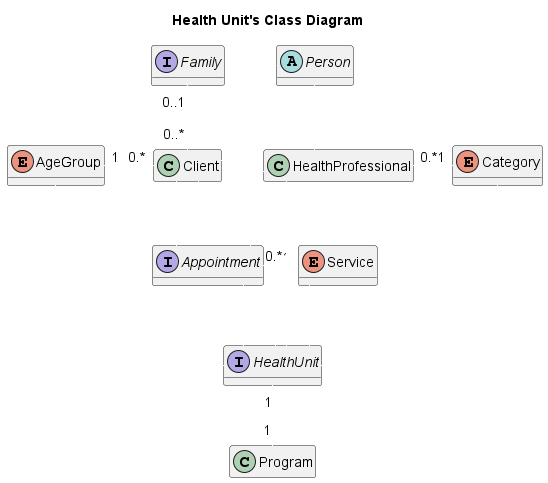

The diagram above was rendered by PlantUML. Its source (embedded in the PNG):
@startuml
title Health Unit's Class Diagram
skinparam ArrowColor reverse
skinparam linetype ortho
skinparam backgroundcolor transparent
hide methods
hide stereotypes
hide class fields
hide interface methods


AgeGroup "1" <- "     0.*" Client
HealthProfessional "0.*" -> "   1" Category
Family "0..1" o--"0..*" Client
HealthProfessional -- Appointment
Client -- Appointment
Appointment "0.*  " - " 1" Service
Appointment -- HealthUnit
Client --- HealthUnit
HealthProfessional --- HealthUnit
HealthUnit "1"--"1" Program
AgeGroup --- HealthUnit
Category --- HealthUnit
Service -- HealthUnit


abstract class Person

enum AgeGroup

class Client extends Person

class HealthProfessional extends Person

enum Category

interface Family

interface Appointment

enum Service

interface HealthUnit

class Program






@enduml